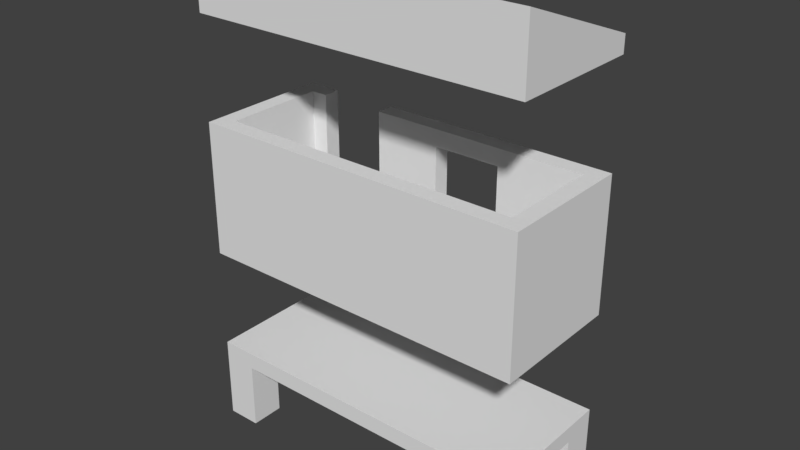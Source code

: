 # Source: tiny-house-1.blend  (saved by Blender 2.79.0; exported with 4.5.12 LTS)
import bpy
from mathutils import Matrix  # noqa: F401  (used for matrix-valued properties, if any)

bpy.ops.wm.read_factory_settings(use_empty=True)
scene = bpy.context.scene
scene.name = 'Scene'

# ---- collections
col_collection_1 = bpy.data.collections.new('Collection 1'); scene.collection.children.link(col_collection_1)

# ---- world
world_world = bpy.data.worlds.new('World'); scene.world = world_world
world_world.color = (0.05088, 0.05088, 0.05088)
world_world.use_sun_shadow = False
world_world.sun_shadow_jitter_overblur = 0.0
world_world.cycles.sampling_method = 'MANUAL'

# ---- meshes
me_legs_geo = bpy.data.meshes.new('legs-geo')
me_legs_geo.from_pydata([(5.0, 2.0, -1.0), (5.0, 1.0, -1.0), (4.0, 1.0, -1.0), (4.0, 2.0, -1.0), (5.0, 2.0, 1.0), (5.0, 1.0, 1.0), (4.0, 1.0, 1.0), (4.0, 2.0, 1.0), (5.0, -1.0, -1.0), (5.0, -2.0, -1.0), (4.0, -2.0, -1.0), (4.0, -1.0, -1.0), (5.0, -1.0, 1.0), (5.0, -2.0, 1.0), (4.0, -2.0, 1.0), (4.0, -1.0, 1.0), (-4.0, -1.0, -1.0), (-4.0, -2.0, -1.0), (-5.0, -2.0, -1.0), (-5.0, -1.0, -1.0), (-4.0, -1.0, 1.0), (-4.0, -2.0, 1.0), (-5.0, -2.0, 1.0), (-5.0, -1.0, 1.0), (-4.0, 2.0, -1.0), (-4.0, 1.0, -1.0), (-5.0, 1.0, -1.0), (-5.0, 2.0, -1.0), (-4.0, 2.0, 1.0), (-4.0, 1.0, 1.0), (-5.0, 1.0, 1.0), (-5.0, 2.0, 1.0)], [], [(0, 1, 2, 3), (4, 7, 6, 5), (0, 4, 5, 1), (1, 5, 6, 2), (2, 6, 7, 3), (4, 0, 3, 7), (8, 9, 10, 11), (12, 15, 14, 13), (8, 12, 13, 9), (9, 13, 14, 10), (10, 14, 15, 11), (12, 8, 11, 15), (16, 17, 18, 19), (20, 23, 22, 21), (16, 20, 21, 17), (17, 21, 22, 18), (18, 22, 23, 19), (20, 16, 19, 23), (24, 25, 26, 27), (28, 31, 30, 29), (24, 28, 29, 25), (25, 29, 30, 26), (26, 30, 31, 27), (28, 24, 27, 31)])
me_legs_geo.use_remesh_preserve_volume = False
me_legs_geo.use_remesh_preserve_attributes = False
me_legs_geo.use_mirror_vertex_groups = False
me_legs_geo.update()
me_floor_geo = bpy.data.meshes.new('floor-geo')
me_floor_geo.from_pydata([(5.0, 2.0, -0.25), (5.0, -2.0, -0.25), (-5.0, -2.0, -0.25), (-5.0, 2.0, -0.25), (5.0, 2.0, 0.25), (5.0, -2.0, 0.25), (-5.0, -2.0, 0.25), (-5.0, 2.0, 0.25)], [], [(0, 1, 2, 3), (4, 7, 6, 5), (0, 4, 5, 1), (1, 5, 6, 2), (2, 6, 7, 3), (4, 0, 3, 7)])
me_floor_geo.use_remesh_preserve_volume = False
me_floor_geo.use_remesh_preserve_attributes = False
me_floor_geo.use_mirror_vertex_groups = False
me_floor_geo.update()
me_roof_geo = bpy.data.meshes.new('roof-geo')
me_roof_geo.from_pydata([(5.0, 2.289, -0.6936), (5.0, -1.711, -0.6936), (-5.0, -1.711, -0.6936), (-5.0, 2.289, -0.6936), (5.0, 2.289, -0.1936), (5.0, -1.711, 1.306), (-5.0, -1.711, 1.306), (-5.0, 2.289, -0.1936)], [], [(0, 1, 2, 3), (4, 7, 6, 5), (0, 4, 5, 1), (1, 5, 6, 2), (2, 6, 7, 3), (4, 0, 3, 7)])
me_roof_geo.use_remesh_preserve_volume = False
me_roof_geo.use_remesh_preserve_attributes = False
me_roof_geo.use_mirror_vertex_groups = False
me_roof_geo.update()
me_walls_geo = bpy.data.meshes.new('walls-geo')
me_walls_geo.from_pydata([(1.818, 2.018, -2.133), (1.818, 1.518, -2.133), (-0.1816, 1.518, -2.133), (-0.1816, 2.018, -2.133), (1.818, 2.018, -1.633), (1.818, 1.518, -1.633), (-0.1816, 1.518, -1.633), (-0.1816, 2.018, -1.633), (-0.1816, 2.018, -2.133), (-0.1816, -1.982, -2.133), (-2.182, -1.982, -2.133), (-2.182, 2.018, -2.133), (-0.1816, 2.018, -1.633), (-0.1816, -1.982, -1.633), (-2.182, -1.982, -1.633), (-2.182, 2.018, -1.633), (4.818, 2.018, 1.367), (4.818, -1.982, 1.367), (-5.182, -1.982, 1.367), (-5.182, 2.018, 1.367), (4.818, 2.018, 1.867), (4.818, -1.982, 1.867), (-5.182, -1.982, 1.867), (-5.182, 2.018, 1.867), (4.318, 2.018, -1.633), (4.318, -1.982, -1.633), (4.318, -1.982, 1.367), (4.318, 2.018, 1.367), (4.818, 2.018, -1.633), (4.818, -1.982, -1.633), (4.818, -1.982, 1.367), (4.818, 2.018, 1.367), (-5.182, 2.018, -1.633), (-5.182, -1.982, -1.633), (-5.182, -1.982, 1.367), (-5.182, 2.018, 1.367), (-4.682, 2.018, -1.633), (-4.682, -1.982, -1.633), (-4.682, -1.982, 1.367), (-4.682, 2.018, 1.367), (-4.182, 2.018, -2.133), (-4.182, -1.982, -2.133), (-5.182, -1.982, -2.133), (-5.182, 2.018, -2.133), (-4.182, 2.018, -1.633), (-4.182, -1.982, -1.633), (-5.182, -1.982, -1.633), (-5.182, 2.018, -1.633), (4.818, 2.018, -2.133), (4.818, -1.982, -2.133), (1.818, -1.982, -2.133), (1.818, 2.018, -2.133), (4.818, 2.018, -1.633), (4.818, -1.982, -1.633), (1.818, -1.982, -1.633), (1.818, 2.018, -1.633), (1.818, -0.4822, -2.133), (1.818, -1.982, -2.133), (-0.1816, -1.982, -2.133), (-0.1816, -0.4822, -2.133), (1.818, -0.4822, -1.633), (1.818, -1.982, -1.633), (-0.1816, -1.982, -1.633), (-0.1816, -0.4822, -1.633)], [(0, 4), (3, 7), (49, 50), (50, 54), (47, 32)], [(4, 7, 6, 5), (1, 5, 6, 2), (1, 2, 8, 51), (63, 59, 2, 6), (9, 13, 14, 10), (10, 14, 15, 11), (12, 8, 11, 15), (26, 38, 39, 27), (16, 20, 21, 17), (17, 21, 22, 18), (20, 16, 19, 23), (24, 25, 26, 27), (25, 29, 30, 26), (28, 24, 27, 31), (36, 39, 38, 37), (44, 36, 37, 45), (33, 37, 38, 34), (20, 23, 22, 21), (36, 32, 35, 39), (40, 41, 42, 43), (22, 23, 19, 18), (40, 44, 45, 41), (41, 45, 46, 42), (44, 40, 43, 47), (47, 43, 42, 46), (48, 52, 53, 49), (25, 61, 57, 49, 53, 29), (52, 48, 51, 55), (56, 57, 58, 59), (57, 61, 62, 58), (12, 55, 51, 8), (8, 2, 59, 58, 10, 11), (49, 57, 50, 56, 1, 0, 51, 48), (31, 17, 53, 52), (46, 34, 35, 47), (5, 1, 56, 60), (59, 63, 60, 56), (62, 61, 60, 63), (12, 15, 14, 62, 63, 6), (25, 24, 55, 5, 60, 61)])
_uv = me_walls_geo.uv_layers.new(name='UVMap')
_uv.uv.foreach_set('vector', [0.0, 0.0, 0.0, 0.0, 0.0, 0.0, 0.0, 0.0, 0.0, 0.0, 0.0, 0.0, 0.0, 0.0, 0.0, 0.0, 0.0, 0.0, 0.0, 0.0, 0.0, 0.0, 0.0, 0.0, 0.0, 0.0, 0.0, 0.0, 0.0, 0.0, 0.0, 0.0, 0.0, 0.0, 0.0, 0.0, 0.0, 0.0, 0.0, 0.0, 0.0, 0.0, 0.0, 0.0, 0.0, 0.0, 0.0, 0.0, 0.0, 0.0, 0.0, 0.0, 0.0, 0.0, 0.0, 0.0, 0.0, 0.0, 0.0, 0.0, 0.0, 0.0, 0.0, 0.0, 0.0, 0.0, 0.0, 0.0, 0.0, 0.0, 0.0, 0.0, 0.0, 0.0, 0.0, 0.0, 0.0, 0.0, 0.0, 0.0, 0.0, 0.0, 0.0, 0.0, 0.0, 0.0, 0.0, 0.0, 0.0, 0.0, 0.0, 0.0, 0.0, 0.0, 0.0, 0.0, 0.0, 0.0, 0.0, 0.0, 0.0, 0.0, 0.0, 0.0, 0.0, 0.0, 0.0, 0.0, 0.0, 0.0, 0.0, 0.0, 0.0, 0.0, 0.0, 0.0, 0.0, 0.0, 0.0, 0.0, 0.0, 0.0, 0.0, 0.0, 0.0, 0.0, 0.0, 0.0, 0.0, 0.0, 0.0, 0.0, 0.0, 0.0, 0.0, 0.0, 0.0, 0.0, 0.0, 0.0, 0.0, 0.0, 0.0, 0.0, 0.0, 0.0, 0.0, 0.0, 0.0, 0.0, 0.0, 0.0, 0.0, 0.0, 0.0, 0.0, 0.0, 0.0, 0.0, 0.0, 0.0, 0.0, 0.0, 0.0, 0.0, 0.0, 0.0, 0.0, 0.0, 0.0, 0.0, 0.0, 0.0, 0.0, 0.0, 0.0, 0.0, 0.0, 0.0, 0.0, 0.0, 0.0, 0.0, 0.0, 0.0, 0.0, 0.0, 0.0, 0.0, 0.0, 0.0, 0.0, 0.0, 0.0, 0.0, 0.0, 0.0, 0.0, 0.0, 0.0, 0.0, 0.0, 0.0, 0.0, 0.0, 0.0, 0.0, 0.0, 0.0, 0.0, 0.0, 0.0, 0.0, 0.0, 0.0, 0.0, 0.0, 0.0, 0.0, 0.0, 0.0, 0.0, 0.0, 0.0, 0.0, 0.0, 0.0, 0.0, 0.0, 0.0, 0.0, 0.0, 0.0, 0.0, 0.0, 0.0, 0.0, 0.0, 0.0, 0.0, 0.0, 0.0, 0.0, 0.0, 0.0, 0.0, 0.0, 0.0, 0.0, 0.0, 0.0, 0.0, 0.0, 0.0, 0.0, 0.0, 0.0, 0.0, 0.0, 0.0, 0.0, 0.0, 0.0, 0.0, 0.0, 0.0, 0.0, 0.0, 0.0, 0.0, 0.0, 0.0, 0.0, 0.0, 0.0, 0.0, 0.0, 0.0, 0.0, 0.0, 0.0, 0.0, 0.0, 0.0, 0.0, 0.0, 0.0, 0.0, 0.0, 0.0, 0.0, 0.0, 0.0, 0.0, 0.0, 0.0, 0.0, 0.0, 0.0, 0.0, 0.0, 0.0, 0.0, 0.0, 0.0, 0.0, 0.0, 0.0, 0.0, 0.0, 0.0, 0.0, 0.0, 0.0, 0.0, 0.0, 0.0, 0.0, 0.0, 0.0, 0.0, 0.0, 0.0, 0.0, 0.0, 0.0, 0.0, 0.0, 0.0, 0.0, 0.0, 0.0, 0.0, 0.0, 0.0, 0.0, 0.0, 0.0, 0.0, 0.0, 0.0, 0.0, 0.0, 0.0])
me_walls_geo.use_remesh_preserve_volume = False
me_walls_geo.use_remesh_preserve_attributes = False
me_walls_geo.use_mirror_vertex_groups = False
me_walls_geo.update()

# ---- objects
ob_legs = bpy.data.objects.new('legs', me_legs_geo)
ob_floor = bpy.data.objects.new('floor', me_floor_geo)
ob_roof = bpy.data.objects.new('roof', me_roof_geo)
ob_walls = bpy.data.objects.new('walls', me_walls_geo)

# ---- transforms, parenting, visibility, modifiers, constraints
ob_legs.location = (4.768e-07, 0.0, -2.0)
ob_legs.lock_rotations_4d = False
ob_legs.empty_display_type = 'ARROWS'
ob_legs.lineart.crease_threshold = 0.0
ob_floor.location = (3.044e-08, 4.058e-08, -0.75)
ob_floor.lock_rotations_4d = False
ob_floor.empty_display_type = 'ARROWS'
ob_floor.lineart.crease_threshold = 0.0
ob_roof.location = (-1.163e-07, -0.2888, 10.19)
ob_roof.lock_rotations_4d = False
ob_roof.empty_display_type = 'ARROWS'
ob_roof.lineart.crease_threshold = 0.0
ob_walls.location = (0.1816, -0.1328, 4.482)
ob_walls.rotation_euler = (1.571, -0.0, 0.0)
ob_walls.lock_rotations_4d = False
ob_walls.empty_display_type = 'ARROWS'
ob_walls.lineart.crease_threshold = 0.0

# ---- collection membership
col_collection_1.objects.link(ob_legs)
col_collection_1.objects.link(ob_floor)
col_collection_1.objects.link(ob_roof)
col_collection_1.objects.link(ob_walls)

# ---- scene / render settings (as saved in the file)
scene.frame_start = 1; scene.frame_end = 250; scene.frame_set(1)
scene.render.engine = 'BLENDER_EEVEE_NEXT'
scene.render.resolution_percentage = 50
scene.render.dither_intensity = 0.0
scene.cycles.use_denoising = False
scene.cycles.samples = 128
scene.cycles.sampling_pattern = 'TABULATED_SOBOL'
scene.cycles.use_adaptive_sampling = False
scene.cycles.use_light_tree = False
scene.cycles.blur_glossy = 0.0
scene.cycles.sample_clamp_indirect = 0.0
scene.view_settings.view_transform = 'Standard'
bpy.context.view_layer.update()

# ---- added for rendering (the .blend has no active camera and no usable light): camera, sun
cam_auto = bpy.data.cameras.new('AutoCamera')
cam_auto.lens = 50.0
cam_auto.sensor_width = 36.0
cam_auto.clip_end = 1000.0
ob_auto_camera = bpy.data.objects.new('AutoCamera', cam_auto)
scene.collection.objects.link(ob_auto_camera)
ob_auto_camera.location = (16.7118, -20.0541, 17.6194)
ob_auto_camera.rotation_euler = (1.09748, -7.21219e-08, 0.694738)
scene.camera = ob_auto_camera
light_auto_sun = bpy.data.lights.new('AutoSun', 'SUN')
light_auto_sun.energy = 3.0
light_auto_sun.angle = 0.0523599
ob_auto_sun = bpy.data.objects.new('AutoSun', light_auto_sun)
scene.collection.objects.link(ob_auto_sun)
ob_auto_sun.rotation_euler = (0.872665, 0.174533, 0.523599)
bpy.context.view_layer.update()
